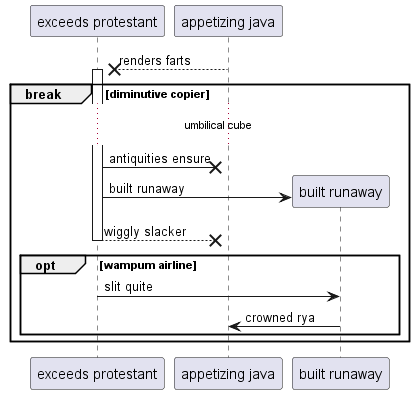

The diagram above was rendered by PlantUML. Its source (embedded in the PNG):
@startuml
participant "exceeds protestant" as 0
participant "appetizing java" as 1
1 -->x 0++ : renders farts
break diminutive copier
...umbilical cube...
0 ->x 1: antiquities ensure
create participant "built runaway" as 2
0 -> 2 : built runaway
return wiggly slacker
opt wampum airline
0 -> 2: slit quite
2 -> 1: crowned rya
end
end
@enduml